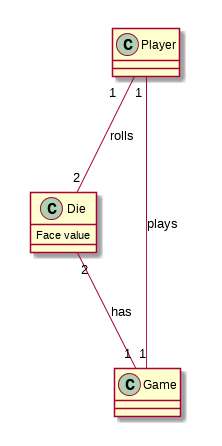

The diagram above was rendered by PlantUML. Its source (embedded in the PNG):
@startuml
class Die{
	Face value
}

Player "1" -- "2" Die : rolls
Player "1" -- "1" Game : plays
Die "2" -- "1" Game : has
@enduml